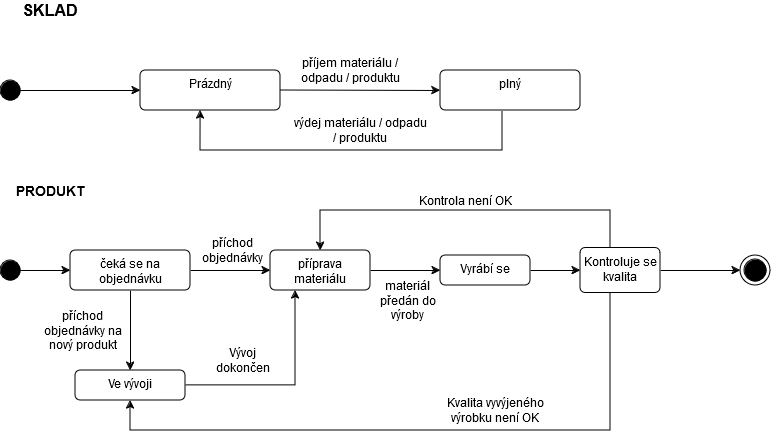

The diagram above was exported from draw.io. Its source (the exported page's mxGraphModel, read from the mxfile embedded in the PNG):
<mxGraphModel dx="2074" dy="1096" grid="1" gridSize="10" guides="1" tooltips="1" connect="1" arrows="1" fold="1" page="1" pageScale="1" pageWidth="827" pageHeight="1169" background="#ffffff" math="0" shadow="0">
  <root>
    <mxCell id="0" />
    <mxCell id="1" parent="0" />
    <mxCell id="5A1N7p7WR3lYb83HXSJl-1" value="Prázdný" style="html=1;align=center;verticalAlign=top;rounded=1;absoluteArcSize=1;arcSize=10;dashed=0;whiteSpace=wrap;" parent="1" vertex="1">
      <mxGeometry x="160" y="80" width="140" height="40" as="geometry" />
    </mxCell>
    <mxCell id="5A1N7p7WR3lYb83HXSJl-26" style="edgeStyle=orthogonalEdgeStyle;rounded=0;orthogonalLoop=1;jettySize=auto;html=1;exitX=1;exitY=0.5;exitDx=0;exitDy=0;entryX=0;entryY=0.5;entryDx=0;entryDy=0;" parent="1" source="5A1N7p7WR3lYb83HXSJl-2" target="5A1N7p7WR3lYb83HXSJl-10" edge="1">
      <mxGeometry relative="1" as="geometry" />
    </mxCell>
    <mxCell id="5A1N7p7WR3lYb83HXSJl-28" style="edgeStyle=orthogonalEdgeStyle;rounded=0;orthogonalLoop=1;jettySize=auto;html=1;exitX=0.25;exitY=0;exitDx=0;exitDy=0;entryX=0.5;entryY=0;entryDx=0;entryDy=0;" parent="1" source="5A1N7p7WR3lYb83HXSJl-2" target="5A1N7p7WR3lYb83HXSJl-19" edge="1">
      <mxGeometry relative="1" as="geometry">
        <Array as="points">
          <mxPoint x="630" y="220" />
          <mxPoint x="340" y="220" />
        </Array>
      </mxGeometry>
    </mxCell>
    <mxCell id="5A1N7p7WR3lYb83HXSJl-37" style="edgeStyle=orthogonalEdgeStyle;rounded=0;orthogonalLoop=1;jettySize=auto;html=1;exitX=0.25;exitY=1;exitDx=0;exitDy=0;entryX=0.5;entryY=1;entryDx=0;entryDy=0;" parent="1" source="5A1N7p7WR3lYb83HXSJl-2" target="5A1N7p7WR3lYb83HXSJl-8" edge="1">
      <mxGeometry relative="1" as="geometry">
        <Array as="points">
          <mxPoint x="630" y="440" />
          <mxPoint x="150" y="440" />
        </Array>
      </mxGeometry>
    </mxCell>
    <mxCell id="5A1N7p7WR3lYb83HXSJl-2" value="Kontroluje se kvalita" style="html=1;align=center;verticalAlign=top;rounded=1;absoluteArcSize=1;arcSize=10;dashed=0;whiteSpace=wrap;" parent="1" vertex="1">
      <mxGeometry x="600" y="257.5" width="80" height="45" as="geometry" />
    </mxCell>
    <mxCell id="5A1N7p7WR3lYb83HXSJl-25" style="edgeStyle=orthogonalEdgeStyle;rounded=0;orthogonalLoop=1;jettySize=auto;html=1;exitX=1;exitY=0.5;exitDx=0;exitDy=0;entryX=0;entryY=0.5;entryDx=0;entryDy=0;" parent="1" source="5A1N7p7WR3lYb83HXSJl-3" target="5A1N7p7WR3lYb83HXSJl-2" edge="1">
      <mxGeometry relative="1" as="geometry" />
    </mxCell>
    <mxCell id="5A1N7p7WR3lYb83HXSJl-3" value="Vyrábí se" style="html=1;align=center;verticalAlign=top;rounded=1;absoluteArcSize=1;arcSize=10;dashed=0;whiteSpace=wrap;" parent="1" vertex="1">
      <mxGeometry x="460" y="265" width="90" height="30" as="geometry" />
    </mxCell>
    <mxCell id="5A1N7p7WR3lYb83HXSJl-23" style="edgeStyle=orthogonalEdgeStyle;rounded=0;orthogonalLoop=1;jettySize=auto;html=1;exitX=1;exitY=0.5;exitDx=0;exitDy=0;entryX=0;entryY=0.5;entryDx=0;entryDy=0;" parent="1" source="5A1N7p7WR3lYb83HXSJl-4" target="5A1N7p7WR3lYb83HXSJl-19" edge="1">
      <mxGeometry relative="1" as="geometry" />
    </mxCell>
    <mxCell id="5A1N7p7WR3lYb83HXSJl-31" style="edgeStyle=orthogonalEdgeStyle;rounded=0;orthogonalLoop=1;jettySize=auto;html=1;exitX=0.5;exitY=1;exitDx=0;exitDy=0;entryX=0.5;entryY=0;entryDx=0;entryDy=0;" parent="1" source="5A1N7p7WR3lYb83HXSJl-4" target="5A1N7p7WR3lYb83HXSJl-8" edge="1">
      <mxGeometry relative="1" as="geometry" />
    </mxCell>
    <mxCell id="5A1N7p7WR3lYb83HXSJl-4" value="čeká se na objednávku" style="html=1;align=center;verticalAlign=top;rounded=1;absoluteArcSize=1;arcSize=10;dashed=0;whiteSpace=wrap;" parent="1" vertex="1">
      <mxGeometry x="90" y="260" width="120" height="40" as="geometry" />
    </mxCell>
    <mxCell id="5A1N7p7WR3lYb83HXSJl-7" value="plný" style="html=1;align=center;verticalAlign=top;rounded=1;absoluteArcSize=1;arcSize=10;dashed=0;whiteSpace=wrap;" parent="1" vertex="1">
      <mxGeometry x="460" y="80" width="140" height="40" as="geometry" />
    </mxCell>
    <mxCell id="5A1N7p7WR3lYb83HXSJl-27" style="edgeStyle=orthogonalEdgeStyle;rounded=0;orthogonalLoop=1;jettySize=auto;html=1;exitX=1;exitY=0.5;exitDx=0;exitDy=0;entryX=0.25;entryY=1;entryDx=0;entryDy=0;startArrow=none;startFill=0;endArrow=classic;endFill=1;" parent="1" source="5A1N7p7WR3lYb83HXSJl-8" target="5A1N7p7WR3lYb83HXSJl-19" edge="1">
      <mxGeometry relative="1" as="geometry" />
    </mxCell>
    <mxCell id="5A1N7p7WR3lYb83HXSJl-8" value="Ve vývoji" style="html=1;align=center;verticalAlign=top;rounded=1;absoluteArcSize=1;arcSize=10;dashed=0;whiteSpace=wrap;" parent="1" vertex="1">
      <mxGeometry x="95" y="380" width="110" height="30" as="geometry" />
    </mxCell>
    <mxCell id="5A1N7p7WR3lYb83HXSJl-9" value="" style="ellipse;fillColor=strokeColor;html=1;" parent="1" vertex="1">
      <mxGeometry x="20" y="90" width="20" height="20" as="geometry" />
    </mxCell>
    <mxCell id="5A1N7p7WR3lYb83HXSJl-10" value="" style="ellipse;html=1;shape=endState;fillColor=strokeColor;" parent="1" vertex="1">
      <mxGeometry x="760" y="265" width="30" height="30" as="geometry" />
    </mxCell>
    <mxCell id="5A1N7p7WR3lYb83HXSJl-11" value="&lt;div align=&quot;center&quot;&gt;&lt;font style=&quot;font-size: 16px;&quot;&gt;&lt;b&gt;SKLAD&lt;/b&gt;&lt;/font&gt;&lt;/div&gt;" style="text;strokeColor=none;align=center;fillColor=none;html=1;verticalAlign=middle;whiteSpace=wrap;rounded=0;" parent="1" vertex="1">
      <mxGeometry x="40" y="10" width="60" height="20" as="geometry" />
    </mxCell>
    <mxCell id="5A1N7p7WR3lYb83HXSJl-12" value="" style="endArrow=classic;html=1;rounded=0;exitX=1;exitY=0.5;exitDx=0;exitDy=0;entryX=0;entryY=0.5;entryDx=0;entryDy=0;" parent="1" source="5A1N7p7WR3lYb83HXSJl-9" target="5A1N7p7WR3lYb83HXSJl-1" edge="1">
      <mxGeometry width="50" height="50" relative="1" as="geometry">
        <mxPoint x="240" y="210" as="sourcePoint" />
        <mxPoint x="290" y="160" as="targetPoint" />
      </mxGeometry>
    </mxCell>
    <mxCell id="5A1N7p7WR3lYb83HXSJl-13" value="" style="endArrow=classic;html=1;rounded=0;exitX=0.443;exitY=1.025;exitDx=0;exitDy=0;entryX=0.429;entryY=1;entryDx=0;entryDy=0;exitPerimeter=0;entryPerimeter=0;" parent="1" source="5A1N7p7WR3lYb83HXSJl-7" target="5A1N7p7WR3lYb83HXSJl-1" edge="1">
      <mxGeometry width="50" height="50" relative="1" as="geometry">
        <mxPoint x="500" y="180" as="sourcePoint" />
        <mxPoint x="620" y="180" as="targetPoint" />
        <Array as="points">
          <mxPoint x="522" y="160" />
          <mxPoint x="220" y="160" />
        </Array>
      </mxGeometry>
    </mxCell>
    <mxCell id="5A1N7p7WR3lYb83HXSJl-14" value="" style="endArrow=classic;html=1;rounded=0;exitX=1;exitY=0.5;exitDx=0;exitDy=0;entryX=0;entryY=0.5;entryDx=0;entryDy=0;" parent="1" target="5A1N7p7WR3lYb83HXSJl-7" edge="1">
      <mxGeometry width="50" height="50" relative="1" as="geometry">
        <mxPoint x="300" y="99.5" as="sourcePoint" />
        <mxPoint x="420" y="99.5" as="targetPoint" />
      </mxGeometry>
    </mxCell>
    <mxCell id="5A1N7p7WR3lYb83HXSJl-15" value="příjem materiálu / odpadu / produktu" style="text;strokeColor=none;align=center;fillColor=none;html=1;verticalAlign=middle;whiteSpace=wrap;rounded=0;" parent="1" vertex="1">
      <mxGeometry x="300" y="70" width="140" height="20" as="geometry" />
    </mxCell>
    <mxCell id="5A1N7p7WR3lYb83HXSJl-16" value="&lt;div&gt;výdej materiálu / odpadu / produktu&lt;/div&gt;" style="text;strokeColor=none;align=center;fillColor=none;html=1;verticalAlign=middle;whiteSpace=wrap;rounded=0;" parent="1" vertex="1">
      <mxGeometry x="310" y="130" width="140" height="20" as="geometry" />
    </mxCell>
    <mxCell id="5A1N7p7WR3lYb83HXSJl-17" value="&lt;b&gt;&lt;font style=&quot;font-size: 14px;&quot;&gt;PRODUKT&lt;/font&gt;&lt;/b&gt;" style="text;strokeColor=none;align=center;fillColor=none;html=1;verticalAlign=middle;whiteSpace=wrap;rounded=0;" parent="1" vertex="1">
      <mxGeometry x="40" y="190" width="60" height="20" as="geometry" />
    </mxCell>
    <mxCell id="5A1N7p7WR3lYb83HXSJl-21" style="edgeStyle=orthogonalEdgeStyle;rounded=0;orthogonalLoop=1;jettySize=auto;html=1;exitX=1;exitY=0.5;exitDx=0;exitDy=0;entryX=0;entryY=0.5;entryDx=0;entryDy=0;" parent="1" source="5A1N7p7WR3lYb83HXSJl-18" target="5A1N7p7WR3lYb83HXSJl-4" edge="1">
      <mxGeometry relative="1" as="geometry" />
    </mxCell>
    <mxCell id="5A1N7p7WR3lYb83HXSJl-18" value="" style="ellipse;fillColor=strokeColor;html=1;" parent="1" vertex="1">
      <mxGeometry x="20" y="270" width="20" height="20" as="geometry" />
    </mxCell>
    <mxCell id="5A1N7p7WR3lYb83HXSJl-24" style="edgeStyle=orthogonalEdgeStyle;rounded=0;orthogonalLoop=1;jettySize=auto;html=1;exitX=1;exitY=0.5;exitDx=0;exitDy=0;entryX=0;entryY=0.5;entryDx=0;entryDy=0;" parent="1" source="5A1N7p7WR3lYb83HXSJl-19" target="5A1N7p7WR3lYb83HXSJl-3" edge="1">
      <mxGeometry relative="1" as="geometry" />
    </mxCell>
    <mxCell id="5A1N7p7WR3lYb83HXSJl-19" value="příprava materiálu" style="html=1;align=center;verticalAlign=top;rounded=1;absoluteArcSize=1;arcSize=10;dashed=0;whiteSpace=wrap;" parent="1" vertex="1">
      <mxGeometry x="290" y="260" width="100" height="40" as="geometry" />
    </mxCell>
    <mxCell id="5A1N7p7WR3lYb83HXSJl-29" value="příchod objednávky" style="text;strokeColor=none;align=center;fillColor=none;html=1;verticalAlign=middle;whiteSpace=wrap;rounded=0;" parent="1" vertex="1">
      <mxGeometry x="210" y="240" width="85" height="40" as="geometry" />
    </mxCell>
    <mxCell id="5A1N7p7WR3lYb83HXSJl-30" value="Kvalita vyvýjeného výrobku není OK" style="text;strokeColor=none;align=center;fillColor=none;html=1;verticalAlign=middle;whiteSpace=wrap;rounded=0;" parent="1" vertex="1">
      <mxGeometry x="460" y="400" width="110" height="40" as="geometry" />
    </mxCell>
    <mxCell id="5A1N7p7WR3lYb83HXSJl-32" value="příchod objednávky na nový produkt" style="text;strokeColor=none;align=center;fillColor=none;html=1;verticalAlign=middle;whiteSpace=wrap;rounded=0;" parent="1" vertex="1">
      <mxGeometry x="60" y="320" width="85" height="40" as="geometry" />
    </mxCell>
    <mxCell id="5A1N7p7WR3lYb83HXSJl-33" value="Kontrola není OK" style="text;strokeColor=none;align=center;fillColor=none;html=1;verticalAlign=middle;whiteSpace=wrap;rounded=0;" parent="1" vertex="1">
      <mxGeometry x="430" y="200" width="110" height="20" as="geometry" />
    </mxCell>
    <mxCell id="5A1N7p7WR3lYb83HXSJl-36" value="materiál předán do výroby" style="text;strokeColor=none;align=center;fillColor=none;html=1;verticalAlign=middle;whiteSpace=wrap;rounded=0;" parent="1" vertex="1">
      <mxGeometry x="395" y="290" width="65" height="40" as="geometry" />
    </mxCell>
    <mxCell id="5A1N7p7WR3lYb83HXSJl-40" value="Vývoj dokončen" style="text;strokeColor=none;align=center;fillColor=none;html=1;verticalAlign=middle;whiteSpace=wrap;rounded=0;" parent="1" vertex="1">
      <mxGeometry x="230" y="350" width="65" height="40" as="geometry" />
    </mxCell>
  </root>
</mxGraphModel>